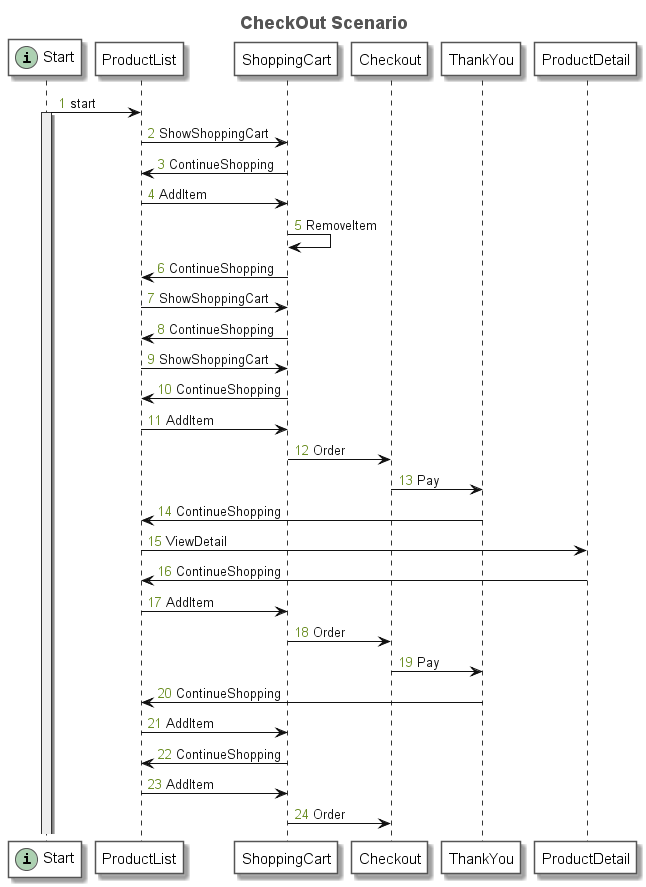

The diagram above was rendered by PlantUML. Its source (embedded in the PNG):
@startuml
title <font size=18 color=#555555>CheckOut Scenario</font>
autonumber "<font color=olivedrab>0</font>"
skinparam sequence {
	ArrowColor #111111
	ArrowFontColor #111111
	ArrowFontStyle plain
	
	LifeLineBorderColor #333333
	LifeLineBackgroundColor #EEEEEE
	
	ParticipantBorderColor #555555
	ParticipantBackgroundColor #FFFFFF
	ParticipantFontName plain
	ParticipantFontSize 15
	ParticipantFontColor #000000
}
participant "Start" as N_1448724286 << (i, #ADD1B2) >>
participant "ProductList" as N_2012569527
participant "ShoppingCart" as N_71138858
participant "Checkout" as N_597488248
participant "ThankYou" as N_996454658
participant "ProductDetail" as N_1714510142
N_1448724286 -> N_2012569527: start
activate N_1448724286
N_2012569527 -> N_71138858: ShowShoppingCart
N_71138858 -> N_2012569527: ContinueShopping
N_2012569527 -> N_71138858: AddItem
N_71138858 -> N_71138858: RemoveItem
N_71138858 -> N_2012569527: ContinueShopping
N_2012569527 -> N_71138858: ShowShoppingCart
N_71138858 -> N_2012569527: ContinueShopping
N_2012569527 -> N_71138858: ShowShoppingCart
N_71138858 -> N_2012569527: ContinueShopping
N_2012569527 -> N_71138858: AddItem
N_71138858 -> N_597488248: Order
N_597488248 -> N_996454658: Pay
N_996454658 -> N_2012569527: ContinueShopping
N_2012569527 -> N_1714510142: ViewDetail
N_1714510142 -> N_2012569527: ContinueShopping
N_2012569527 -> N_71138858: AddItem
N_71138858 -> N_597488248: Order
N_597488248 -> N_996454658: Pay
N_996454658 -> N_2012569527: ContinueShopping
N_2012569527 -> N_71138858: AddItem
N_71138858 -> N_2012569527: ContinueShopping
N_2012569527 -> N_71138858: AddItem
N_71138858 -> N_597488248: Order
@enduml